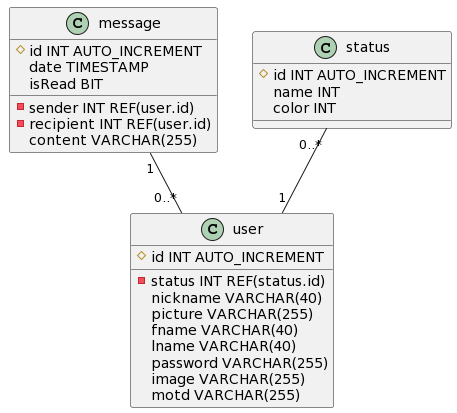

The diagram above was rendered by PlantUML. Its source (embedded in the PNG):
@startuml
class message {
#id INT AUTO_INCREMENT
-sender INT REF(user.id)
-recipient INT REF(user.id)
date TIMESTAMP
content VARCHAR(255)
isRead BIT
}

class user {
#id INT AUTO_INCREMENT
-status INT REF(status.id)
nickname VARCHAR(40)
picture VARCHAR(255)
fname VARCHAR(40)
lname VARCHAR(40)
password VARCHAR(255)
image VARCHAR(255)
motd VARCHAR(255)
}

class status {
#id INT AUTO_INCREMENT
name INT
color INT
}

message "1" -- "0..*" user
status "0..*" -- "1" user
@enduml